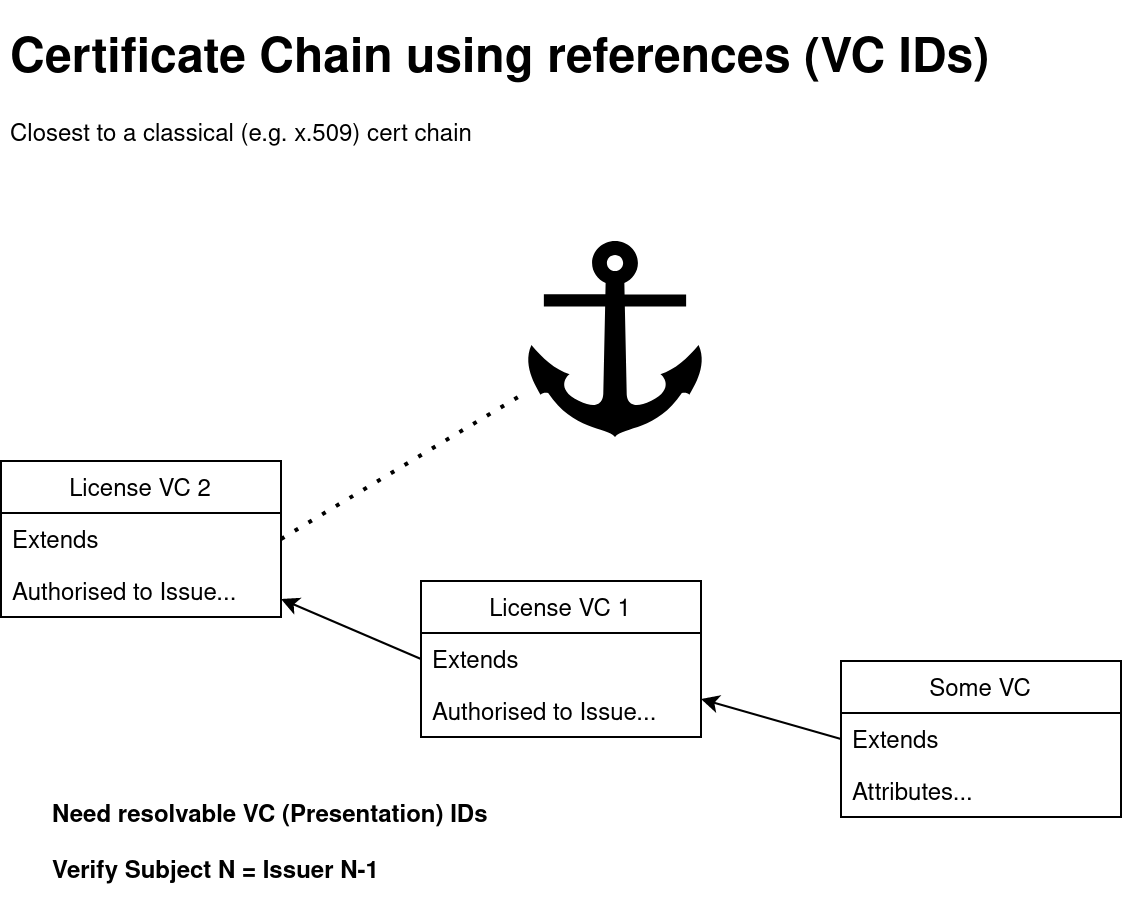

The diagram above was exported from draw.io. Its source (the exported page's mxGraphModel, read from the mxfile embedded in the PNG):
<mxGraphModel dx="1137" dy="659" grid="1" gridSize="10" guides="1" tooltips="1" connect="1" arrows="1" fold="1" page="1" pageScale="1" pageWidth="850" pageHeight="1100" math="0" shadow="0">
  <root>
    <mxCell id="N1yh--0eSCqpnrbnZWQ8-0" />
    <mxCell id="N1yh--0eSCqpnrbnZWQ8-1" parent="N1yh--0eSCqpnrbnZWQ8-0" />
    <mxCell id="4RaZCi5ISjN247t7nkNR-0" value="Some VC" style="swimlane;fontStyle=0;childLayout=stackLayout;horizontal=1;startSize=26;horizontalStack=0;resizeParent=1;resizeParentMax=0;resizeLast=0;collapsible=1;marginBottom=0;" parent="N1yh--0eSCqpnrbnZWQ8-1" vertex="1">
      <mxGeometry x="520" y="580" width="140" height="78" as="geometry" />
    </mxCell>
    <mxCell id="4RaZCi5ISjN247t7nkNR-1" value="Extends" style="text;strokeColor=none;fillColor=none;align=left;verticalAlign=top;spacingLeft=4;spacingRight=4;overflow=hidden;rotatable=0;points=[[0,0.5],[1,0.5]];portConstraint=eastwest;" parent="4RaZCi5ISjN247t7nkNR-0" vertex="1">
      <mxGeometry y="26" width="140" height="26" as="geometry" />
    </mxCell>
    <mxCell id="4RaZCi5ISjN247t7nkNR-2" value="Attributes..." style="text;strokeColor=none;fillColor=none;align=left;verticalAlign=top;spacingLeft=4;spacingRight=4;overflow=hidden;rotatable=0;points=[[0,0.5],[1,0.5]];portConstraint=eastwest;" parent="4RaZCi5ISjN247t7nkNR-0" vertex="1">
      <mxGeometry y="52" width="140" height="26" as="geometry" />
    </mxCell>
    <mxCell id="l80YcUX2p2Gj_ESvpGft-0" value="License VC 1" style="swimlane;fontStyle=0;childLayout=stackLayout;horizontal=1;startSize=26;horizontalStack=0;resizeParent=1;resizeParentMax=0;resizeLast=0;collapsible=1;marginBottom=0;" parent="N1yh--0eSCqpnrbnZWQ8-1" vertex="1">
      <mxGeometry x="310" y="540" width="140" height="78" as="geometry" />
    </mxCell>
    <mxCell id="l80YcUX2p2Gj_ESvpGft-1" value="Extends" style="text;strokeColor=none;fillColor=none;align=left;verticalAlign=top;spacingLeft=4;spacingRight=4;overflow=hidden;rotatable=0;points=[[0,0.5],[1,0.5]];portConstraint=eastwest;" parent="l80YcUX2p2Gj_ESvpGft-0" vertex="1">
      <mxGeometry y="26" width="140" height="26" as="geometry" />
    </mxCell>
    <mxCell id="l80YcUX2p2Gj_ESvpGft-2" value="Authorised to Issue..." style="text;strokeColor=none;fillColor=none;align=left;verticalAlign=top;spacingLeft=4;spacingRight=4;overflow=hidden;rotatable=0;points=[[0,0.5],[1,0.5]];portConstraint=eastwest;" parent="l80YcUX2p2Gj_ESvpGft-0" vertex="1">
      <mxGeometry y="52" width="140" height="26" as="geometry" />
    </mxCell>
    <mxCell id="l80YcUX2p2Gj_ESvpGft-3" style="edgeStyle=none;rounded=0;orthogonalLoop=1;jettySize=auto;html=1;exitX=0;exitY=0.5;exitDx=0;exitDy=0;" parent="N1yh--0eSCqpnrbnZWQ8-1" source="4RaZCi5ISjN247t7nkNR-1" target="l80YcUX2p2Gj_ESvpGft-0" edge="1">
      <mxGeometry relative="1" as="geometry" />
    </mxCell>
    <mxCell id="l80YcUX2p2Gj_ESvpGft-4" value="License VC 2" style="swimlane;fontStyle=0;childLayout=stackLayout;horizontal=1;startSize=26;horizontalStack=0;resizeParent=1;resizeParentMax=0;resizeLast=0;collapsible=1;marginBottom=0;" parent="N1yh--0eSCqpnrbnZWQ8-1" vertex="1">
      <mxGeometry x="100" y="480" width="140" height="78" as="geometry" />
    </mxCell>
    <mxCell id="l80YcUX2p2Gj_ESvpGft-5" value="Extends" style="text;strokeColor=none;fillColor=none;align=left;verticalAlign=top;spacingLeft=4;spacingRight=4;overflow=hidden;rotatable=0;points=[[0,0.5],[1,0.5]];portConstraint=eastwest;" parent="l80YcUX2p2Gj_ESvpGft-4" vertex="1">
      <mxGeometry y="26" width="140" height="26" as="geometry" />
    </mxCell>
    <mxCell id="l80YcUX2p2Gj_ESvpGft-6" value="Authorised to Issue..." style="text;strokeColor=none;fillColor=none;align=left;verticalAlign=top;spacingLeft=4;spacingRight=4;overflow=hidden;rotatable=0;points=[[0,0.5],[1,0.5]];portConstraint=eastwest;" parent="l80YcUX2p2Gj_ESvpGft-4" vertex="1">
      <mxGeometry y="52" width="140" height="26" as="geometry" />
    </mxCell>
    <mxCell id="l80YcUX2p2Gj_ESvpGft-7" style="edgeStyle=none;rounded=0;orthogonalLoop=1;jettySize=auto;html=1;exitX=0;exitY=0.5;exitDx=0;exitDy=0;" parent="N1yh--0eSCqpnrbnZWQ8-1" source="l80YcUX2p2Gj_ESvpGft-1" target="l80YcUX2p2Gj_ESvpGft-4" edge="1">
      <mxGeometry relative="1" as="geometry" />
    </mxCell>
    <mxCell id="l80YcUX2p2Gj_ESvpGft-8" value="" style="endArrow=none;dashed=1;html=1;dashPattern=1 3;strokeWidth=2;rounded=0;exitX=1;exitY=0.5;exitDx=0;exitDy=0;" parent="N1yh--0eSCqpnrbnZWQ8-1" source="l80YcUX2p2Gj_ESvpGft-4" target="2abQYYmW-LDzpWTAcX_K-0" edge="1">
      <mxGeometry width="50" height="50" relative="1" as="geometry">
        <mxPoint x="310" y="470" as="sourcePoint" />
        <mxPoint x="360" y="420" as="targetPoint" />
      </mxGeometry>
    </mxCell>
    <mxCell id="2abQYYmW-LDzpWTAcX_K-0" value="" style="shape=mxgraph.signs.transportation.anchor_2;html=1;pointerEvents=1;fillColor=#000000;strokeColor=none;verticalLabelPosition=bottom;verticalAlign=top;align=center;" parent="N1yh--0eSCqpnrbnZWQ8-1" vertex="1">
      <mxGeometry x="360" y="370" width="94" height="98" as="geometry" />
    </mxCell>
    <mxCell id="TTH3eZXrCxClYSFQGF_I-0" value="&lt;h1&gt;Certificate Chain using references (VC IDs)&lt;br&gt;&lt;/h1&gt;&lt;p&gt;Closest to a classical (e.g. x.509) cert chain&lt;br&gt;&lt;/p&gt;" style="text;html=1;strokeColor=none;fillColor=none;spacing=5;spacingTop=-20;whiteSpace=wrap;overflow=hidden;rounded=0;" parent="N1yh--0eSCqpnrbnZWQ8-1" vertex="1">
      <mxGeometry x="100" y="260" width="540" height="92" as="geometry" />
    </mxCell>
    <mxCell id="SW-8M4t-DOFk9xvpa0-q-0" value="Need resolvable VC (Presentation) IDs&#10;&#10;Verify Subject N = Issuer N-1" style="text;strokeColor=none;fillColor=none;align=left;verticalAlign=middle;spacingLeft=4;spacingRight=4;overflow=hidden;points=[[0,0.5],[1,0.5]];portConstraint=eastwest;rotatable=0;fontStyle=1" parent="N1yh--0eSCqpnrbnZWQ8-1" vertex="1">
      <mxGeometry x="120" y="630" width="260" height="80" as="geometry" />
    </mxCell>
  </root>
</mxGraphModel>